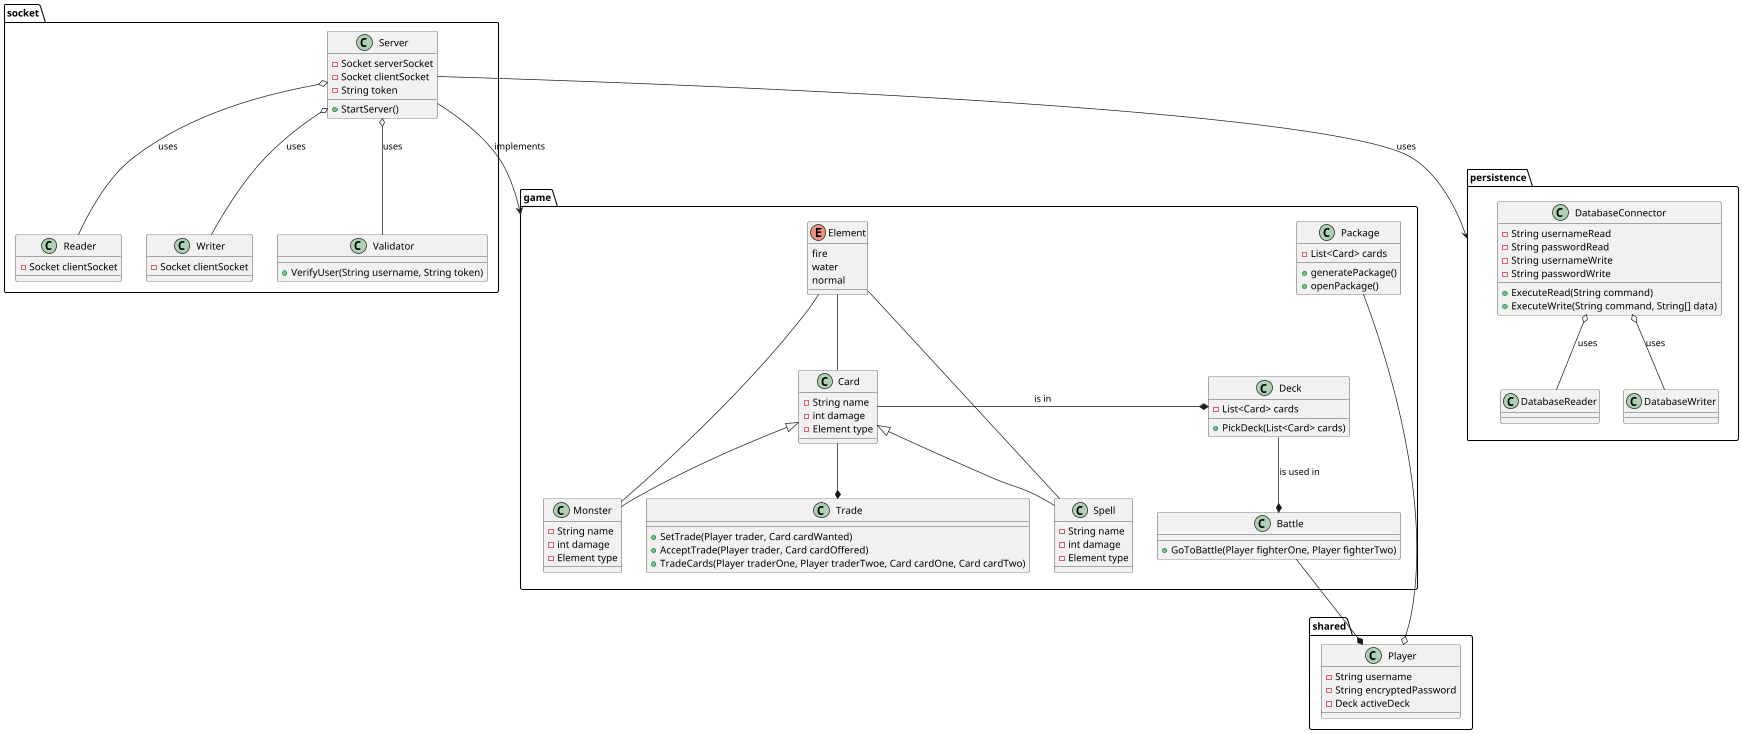

The diagram above was rendered by PlantUML. Its source (embedded in the PNG):
@startuml
' Defining all classes
enum game.Element{
    fire
    water
    normal
}

class game.Monster{
    - String name
    - int damage
    - Element type
}

class game.Spell{
    - String name
    - int damage
    - Element type
}

class game.Card{
    - String name
    - int damage
    - Element type
}

class game.Package{
    - List<Card> cards
    
    + generatePackage()
    + openPackage()
}

class game.Deck{
    - List<Card> cards

    + PickDeck(List<Card> cards)
}

class game.Battle{
    + GoToBattle(Player fighterOne, Player fighterTwo)
}

class game.Trade{
    + SetTrade(Player trader, Card cardWanted)
    + AcceptTrade(Player trader, Card cardOffered)
    + TradeCards(Player traderOne, Player traderTwoe, Card cardOne, Card cardTwo)
}


class shared.Player{
    - String username
    - String encryptedPassword
    - Deck activeDeck
}

class socket.Server{
    - Socket serverSocket
    - Socket clientSocket
    - String token

    + StartServer()
}

class socket.Reader{
    - Socket clientSocket
}

class socket.Writer{
    - Socket clientSocket
}

class socket.Validator{
    + VerifyUser(String username, String token)
}

class persistence.DatabaseConnector {
    - String usernameRead
    - String passwordRead
    - String usernameWrite
    - String passwordWrite

    + ExecuteRead(String command)
    + ExecuteWrite(String command, String[] data)
}

class persistence.DatabaseReader {

}

class persistence.DatabaseWriter {

}

' Define all Relations
Card <|-- Spell
Card <|-- Monster
Card --* Trade
Deck --* Battle : is used in
Card -left-* Deck : is in
Battle --* Player
Package --o Player

DatabaseConnector o-- DatabaseReader: uses
DatabaseConnector o-- DatabaseWriter: uses

Server o-- Reader : uses
Server o-- Writer : uses
Server o-- Validator : uses

Server --> game : implements
Server --> persistence : uses

Element -- Card
Element -- Monster
Element -- Spell

' Monster <-- Spell
' User <.. Spell
' Package <|-- Spell
' Deck <|.. Spell

@enduml